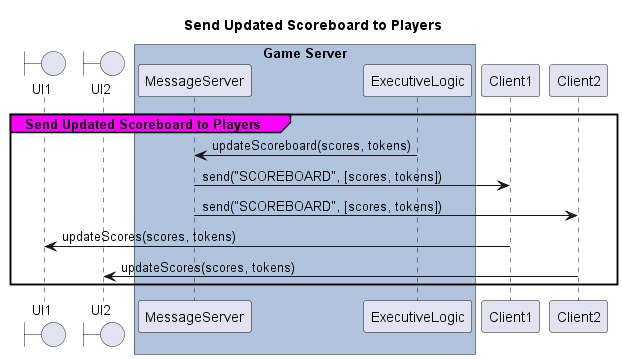

The diagram above was rendered by PlantUML. Its source (embedded in the PNG):
@startuml Send Updated Scoreboard to Players
title Send Updated Scoreboard to Players

boundary    UI1
boundary    UI2  

box "Game Server" #LightSteelBlue
participant MessageServer as Server
participant ExecutiveLogic
end box

        group#Magenta Send Updated Scoreboard to Players
            Server <- ExecutiveLogic: updateScoreboard(scores, tokens)
            Client1 <- Server: send("SCOREBOARD", [scores, tokens])
            Client2 <- Server: send("SCOREBOARD", [scores, tokens])


            UI1 <- Client1: updateScores(scores, tokens)
            UI2 <- Client2: updateScores(scores, tokens)
        end

@enduml